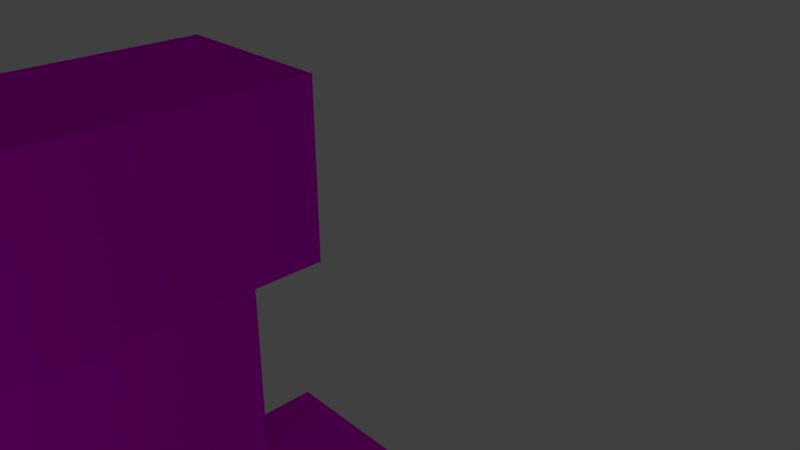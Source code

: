 # Source: Corridor.blend  (saved by Blender 2.78.0; exported with 4.5.12 LTS)
import bpy
from mathutils import Matrix  # noqa: F401  (used for matrix-valued properties, if any)

bpy.ops.wm.read_factory_settings(use_empty=True)
scene = bpy.context.scene
scene.name = 'Scene'

# ---- collections
col_collection_1 = bpy.data.collections.new('Collection 1'); scene.collection.children.link(col_collection_1)

# ---- images (referenced by path relative to the original .blend; pixels are not part of the script)
import os
ASSET_DIR = os.environ.get("B2B_ASSET_DIR", "")  # directory of the original .blend (textures are referenced by path, not embedded)
HERE = os.path.dirname(os.path.abspath(__file__))  # packed textures are extracted next to this script under _unpacked/

def load_image(name, relpath, width, height, colorspace="sRGB"):
    """Load a texture the original file referenced (path relative to the .blend, or extracted next to this script)."""
    p = next((c for c in (os.path.join(HERE, relpath), os.path.join(ASSET_DIR, relpath)) if relpath and os.path.exists(c)), "")
    if p:
        img = bpy.data.images.load(p, check_existing=True)
        img.name = name
    else:  # same state as the original file: an image datablock whose file is absent (Cycles renders it pink)
        img = bpy.data.images.new(name, width, height)
        img.source = "FILE"
        img.filepath = "//" + (relpath or name)
    img.colorspace_settings.name = colorspace
    return img
img_wood_cleanup_png = load_image('wood_cleanup.png', 'wood_cleanup.png', 1024, 1024, 'sRGB')

# ---- materials (node trees are filled in below, after node groups)
mat_material = bpy.data.materials.new('Material')
mat_material.alpha_threshold = 0.0
mat_material.roughness = 0.5

# ---- material node trees
mat_material.use_nodes = True; mat_material.node_tree.nodes.clear()
_N = mat_material.node_tree.nodes; _L = mat_material.node_tree.links
n0 = _N.new('ShaderNodeOutputMaterial'); n0.name = 'Material Output'; n0.location = (300, 300)
n1 = _N.new('ShaderNodeBsdfDiffuse'); n1.name = 'Diffuse BSDF'; n1.location = (10, 300)
n2 = _N.new('ShaderNodeTexImage'); n2.name = 'Image Texture'; n2.location = (-180, 300)
n2.width = 140
n2.image = img_wood_cleanup_png
_L.new(n1.outputs[0], n0.inputs[0])
_L.new(n2.outputs[0], n1.inputs[0])
n0.is_active_output = True

# ---- world
world_world = bpy.data.worlds.new('World'); scene.world = world_world
world_world.use_nodes = True; world_world.node_tree.nodes.clear()
_N = world_world.node_tree.nodes; _L = world_world.node_tree.links
n0 = _N.new('ShaderNodeOutputWorld'); n0.name = 'World Output'; n0.location = (300, 300)
n1 = _N.new('ShaderNodeBackground'); n1.name = 'Background'; n1.location = (10, 300)
n1.inputs[0].default_value = (0.05088, 0.05088, 0.05088, 1.0)
_L.new(n1.outputs[0], n0.inputs[0])
n0.is_active_output = True
world_world.color = (0.05088, 0.05088, 0.05088)
world_world.use_sun_shadow = False
world_world.sun_shadow_jitter_overblur = 0.0
world_world.cycles.sampling_method = 'MANUAL'

# ---- cameras
cam_camera = bpy.data.cameras.new('Camera')
cam_camera.clip_end = 100.0
cam_camera.lens = 35.0
cam_camera.sensor_width = 32.0
cam_camera.sensor_height = 18.0
cam_camera.ortho_scale = 7.314
cam_camera.dof.focus_distance = 0.0

# ---- lights
light_lamp = bpy.data.lights.new('Lamp', 'POINT')
light_lamp.transmission_factor = 0.0
light_lamp.cutoff_distance = 30.0
light_lamp.energy = 100.0
light_lamp.shadow_buffer_clip_start = 1.001
light_lamp.shadow_soft_size = 0.1
light_lamp.shadow_maximum_resolution = 0.006
light_lamp.use_absolute_resolution = True

# ---- meshes
me_cube_001 = bpy.data.meshes.new('Cube.001')
me_cube_001.from_pydata([(-1.353, -6.77, -0.5479), (-1.353, -6.77, 1.452), (-1.353, 18.64, -0.5479), (-1.353, 18.64, 1.452), (0.647, -6.77, -0.5479), (0.647, -6.827, 1.365), (0.647, 18.64, -0.5479), (0.647, 18.64, 1.452), (-1.353, 16.1, -0.5479), (-1.353, 13.56, -0.5479), (-1.353, 11.02, -0.5479), (-1.353, 8.479, -0.5479), (-1.353, 5.937, -0.5479), (-1.353, 3.396, -0.5479), (-1.353, 0.8542, -0.5479), (-1.353, -1.687, -0.5479), (-1.353, -4.229, -0.5479), (-1.353, -4.24, 1.407), (-1.372, -1.734, 1.428), (-1.353, 0.8542, 1.452), (-1.353, 3.396, 1.452), (-1.353, 5.937, 1.452), (-1.353, 8.479, 1.452), (-1.353, 11.02, 1.452), (-1.353, 13.56, 1.452), (-1.353, 16.1, 1.452), (0.5859, -4.227, -0.5479), (0.8544, -1.659, -0.5176), (0.647, 0.8542, -0.5479), (0.647, 3.396, -0.5479), (0.647, 5.937, -0.5479), (0.647, 8.479, -0.5479), (0.647, 11.02, -0.5479), (0.647, 13.56, -0.5479), (0.647, 16.1, -0.5479), (0.647, 16.1, 1.452), (0.647, 13.56, 1.452), (0.647, 11.02, 1.452), (0.647, 8.479, 1.452), (0.647, 5.937, 1.452), (0.647, 3.396, 1.452), (0.647, 0.8542, 1.452), (0.7143, -1.737, 1.428), (0.7636, -4.213, 1.31), (0.2902, -5.387, -0.7885), (0.2935, -5.098, 1.114), (0.3142, -5.732, 1.071), (-1.475, -7.329, -7.594), (-0.4201, -8.373, 1.548), (-1.475, -7.329, -4.125), (-1.475, -5.329, -7.594), (-2.002, 0.1676, -7.412), (-2.002, 0.1676, -4.249), (-2.002, 7.674, -7.412), (-2.002, 7.674, -4.249), (1.813, 0.1676, -7.412), (1.813, 0.1676, -4.249), (1.813, 7.674, -7.412), (1.813, 7.674, -4.249), (-0.6882, -7.973, 0.7833), (-1.285, 19.08, 0.7414), (-0.5817, -8.103, -6.045), (-1.179, 18.95, -6.087), (-1.625, 9.36, -7.377), (-1.625, 9.36, -4.214), (-1.625, 16.87, -7.377), (-1.625, 16.87, -4.214), (2.191, 9.36, -7.377), (2.191, 9.36, -4.214), (2.191, 16.87, -7.377), (2.191, 16.87, -4.214), (-1.475, -5.329, -4.125), (0.5251, -7.329, -7.594), (0.5251, -7.329, -4.125), (0.5251, -5.329, -7.594), (0.5251, -5.329, -4.125), (-1.998, 17.81, -7.601), (-1.998, 17.81, -4.529), (-1.998, 20.29, -7.601), (-1.998, 20.29, -4.529), (1.103, 17.81, -7.601), (1.103, 17.81, -4.529), (1.103, 20.29, -7.601), (1.103, 20.29, -4.529)], [], [(8, 25, 3, 2), (26, 43, 45, 44), (16, 26, 44, 4, 0), (43, 17, 1, 5, 46, 45), (7, 3, 25, 35), (35, 25, 24, 36), (36, 24, 23, 37), (37, 23, 22, 38), (38, 22, 21, 39), (39, 21, 20, 40), (40, 20, 19, 41), (41, 19, 18, 42), (42, 18, 17, 43), (2, 6, 34, 8), (8, 34, 33, 9), (9, 33, 32, 10), (10, 32, 31, 11), (11, 31, 30, 12), (12, 30, 29, 13), (13, 29, 28, 14), (14, 28, 27, 15), (15, 27, 26, 16), (6, 7, 35, 34), (34, 35, 36, 33), (33, 36, 37, 32), (32, 37, 38, 31), (31, 38, 39, 30), (30, 39, 40, 29), (29, 40, 41, 28), (28, 41, 42, 27), (27, 42, 43, 26), (0, 1, 17, 16), (16, 17, 18, 15), (15, 18, 19, 14), (14, 19, 20, 13), (13, 20, 21, 12), (12, 21, 22, 11), (11, 22, 23, 10), (10, 23, 24, 9), (9, 24, 25, 8), (44, 45, 46), (46, 5, 4, 44), (59, 60, 62, 61), (51, 52, 54, 53), (57, 67, 68, 58), (57, 58, 56, 55), (53, 57, 55, 51), (58, 54, 52, 56), (63, 64, 66, 65), (69, 70, 68, 67), (65, 69, 67, 63), (70, 66, 64, 68), (53, 63, 67, 57), (58, 68, 64, 54), (54, 64, 63, 53), (47, 49, 71, 50), (56, 75, 74, 55), (74, 75, 73, 72), (50, 74, 72, 47), (75, 71, 49, 73), (52, 71, 75, 56), (55, 74, 50, 51), (51, 50, 71, 52), (76, 77, 79, 78), (78, 79, 83, 82), (82, 83, 81, 80), (69, 80, 81, 70), (78, 82, 80, 76), (83, 79, 77, 81), (65, 76, 80, 69), (70, 81, 77, 66), (66, 77, 76, 65)])
_uv = me_cube_001.uv_layers.new(name='UVMap')
_uv.uv.foreach_set('vector', [0.8049, 0.7115, 0.7874, 0.7162, 0.8118, 0.7252, 0.8841, 0.6957, 0.1517, 0.4834, 0.1517, 0.4802, 0.1141, 0.4616, 0.1181, 0.4742, 0.1539, 0.4819, 0.1517, 0.4834, 0.1181, 0.4742, 0.08313, 0.4566, 0.1021, 0.4635, 0.1517, 0.4802, 0.149, 0.4807, 0.0805, 0.4608, 0.0001359, 0.4257, 0.06758, 0.4675, 0.1141, 0.4616, 0.8476, 0.7946, 0.8118, 0.7252, 0.7874, 0.7162, 0.7976, 0.7312, 0.7976, 0.7312, 0.7874, 0.7162, 0.7181, 0.6906, 0.7205, 0.6938, 0.7205, 0.6938, 0.7181, 0.6906, 0.6386, 0.6613, 0.6391, 0.662, 0.6391, 0.662, 0.6386, 0.6613, 0.557, 0.6312, 0.5571, 0.6313, 0.5571, 0.6313, 0.557, 0.6312, 0.475, 0.6009, 0.475, 0.601, 0.475, 0.601, 0.475, 0.6009, 0.393, 0.5706, 0.3927, 0.5707, 0.3927, 0.5707, 0.393, 0.5706, 0.3113, 0.5403, 0.3104, 0.5405, 0.3104, 0.5405, 0.3113, 0.5403, 0.2295, 0.51, 0.2295, 0.5104, 0.2295, 0.5104, 0.2295, 0.51, 0.149, 0.4807, 0.1517, 0.4802, 0.8841, 0.6957, 0.9999, 0.7946, 0.8248, 0.73, 0.8049, 0.7115, 0.8049, 0.7115, 0.8248, 0.73, 0.7255, 0.6934, 0.7219, 0.6898, 0.7219, 0.6898, 0.7255, 0.6934, 0.6401, 0.6619, 0.6394, 0.6612, 0.6394, 0.6612, 0.6401, 0.6619, 0.5573, 0.6313, 0.5572, 0.6312, 0.5572, 0.6312, 0.5573, 0.6313, 0.475, 0.6009, 0.475, 0.6009, 0.475, 0.6009, 0.475, 0.6009, 0.3926, 0.5706, 0.3929, 0.5706, 0.3929, 0.5706, 0.3926, 0.5706, 0.3096, 0.5402, 0.3112, 0.5401, 0.3112, 0.5401, 0.3096, 0.5402, 0.2312, 0.5131, 0.2319, 0.5094, 0.2319, 0.5094, 0.2312, 0.5131, 0.1517, 0.4834, 0.1539, 0.4819, 0.9999, 0.7946, 0.8476, 0.7946, 0.7976, 0.7312, 0.8248, 0.73, 0.8248, 0.73, 0.7976, 0.7312, 0.7205, 0.6938, 0.7255, 0.6934, 0.7255, 0.6934, 0.7205, 0.6938, 0.6391, 0.662, 0.6401, 0.6619, 0.6401, 0.6619, 0.6391, 0.662, 0.5571, 0.6313, 0.5573, 0.6313, 0.5573, 0.6313, 0.5571, 0.6313, 0.475, 0.601, 0.475, 0.6009, 0.475, 0.6009, 0.475, 0.601, 0.3927, 0.5707, 0.3926, 0.5706, 0.3926, 0.5706, 0.3927, 0.5707, 0.3104, 0.5405, 0.3096, 0.5402, 0.3096, 0.5402, 0.3104, 0.5405, 0.2295, 0.5104, 0.2312, 0.5131, 0.2312, 0.5131, 0.2295, 0.5104, 0.1517, 0.4802, 0.1517, 0.4834, 0.1021, 0.4635, 0.0805, 0.4608, 0.149, 0.4807, 0.1539, 0.4819, 0.1539, 0.4819, 0.149, 0.4807, 0.2295, 0.51, 0.2319, 0.5094, 0.2319, 0.5094, 0.2295, 0.51, 0.3113, 0.5403, 0.3112, 0.5401, 0.3112, 0.5401, 0.3113, 0.5403, 0.393, 0.5706, 0.3929, 0.5706, 0.3929, 0.5706, 0.393, 0.5706, 0.475, 0.6009, 0.475, 0.6009, 0.475, 0.6009, 0.475, 0.6009, 0.557, 0.6312, 0.5572, 0.6312, 0.5572, 0.6312, 0.557, 0.6312, 0.6386, 0.6613, 0.6394, 0.6612, 0.6394, 0.6612, 0.6386, 0.6613, 0.7181, 0.6906, 0.7219, 0.6898, 0.7219, 0.6898, 0.7181, 0.6906, 0.7874, 0.7162, 0.8049, 0.7115, 0.1181, 0.4742, 0.1141, 0.4616, 0.06758, 0.4675, 0.06758, 0.4675, 0.0001359, 0.4257, 0.08313, 0.4566, 0.1181, 0.4742, 0.00137, 0.7949, 0.2755, 0.7949, 0.2742, 0.8641, 0.0001359, 0.8641, 0.3272, 0.148, 0.3296, 0.1632, 0.5084, 0.2472, 0.5096, 0.2415, 0.5092, 0.2476, 0.5458, 0.2649, 0.5486, 0.2616, 0.5122, 0.2442, 0.5092, 0.2476, 0.5122, 0.2442, 0.3283, 0.157, 0.3185, 0.1587, 0.5096, 0.2415, 0.5092, 0.2476, 0.3185, 0.1587, 0.3272, 0.148, 0.5122, 0.2442, 0.5084, 0.2472, 0.3296, 0.1632, 0.3283, 0.157, 0.5466, 0.2599, 0.5457, 0.2651, 0.7418, 0.3586, 0.7361, 0.3503, 0.7203, 0.3467, 0.7231, 0.348, 0.5486, 0.2616, 0.5458, 0.2649, 0.7361, 0.3503, 0.7203, 0.3467, 0.5458, 0.2649, 0.5466, 0.2599, 0.7231, 0.348, 0.7418, 0.3586, 0.5457, 0.2651, 0.5486, 0.2616, 0.5096, 0.2415, 0.5466, 0.2599, 0.5458, 0.2649, 0.5092, 0.2476, 0.5122, 0.2442, 0.5486, 0.2616, 0.5457, 0.2651, 0.5084, 0.2472, 0.5084, 0.2472, 0.5457, 0.2651, 0.5466, 0.2599, 0.5096, 0.2415, 0.1837, 0.0001359, 0.2466, 0.1135, 0.2318, 0.1074, 0.2014, 0.07362, 0.3283, 0.157, 0.2072, 0.1266, 0.1621, 0.075, 0.3185, 0.1587, 0.1621, 0.075, 0.2072, 0.1266, 0.1671, 0.1622, 0.0001359, 0.0001359, 0.2014, 0.07362, 0.1621, 0.075, 0.0001359, 0.0001359, 0.1837, 0.0001359, 0.2072, 0.1266, 0.2318, 0.1074, 0.2466, 0.1135, 0.1671, 0.1622, 0.3296, 0.1632, 0.2318, 0.1074, 0.2072, 0.1266, 0.3283, 0.157, 0.3185, 0.1587, 0.1621, 0.075, 0.2014, 0.07362, 0.3272, 0.148, 0.3272, 0.148, 0.2014, 0.07362, 0.2318, 0.1074, 0.3296, 0.1632, 0.7667, 0.3639, 0.7892, 0.3803, 0.8849, 0.4254, 0.8068, 0.3851, 0.8068, 0.3851, 0.8849, 0.4254, 0.801, 0.3867, 0.7818, 0.3744, 0.7818, 0.3744, 0.801, 0.3867, 0.7547, 0.3664, 0.7494, 0.3576, 0.7203, 0.3467, 0.7494, 0.3576, 0.7547, 0.3664, 0.7231, 0.348, 0.8068, 0.3851, 0.7818, 0.3744, 0.7494, 0.3576, 0.7667, 0.3639, 0.801, 0.3867, 0.8849, 0.4254, 0.7892, 0.3803, 0.7547, 0.3664, 0.7361, 0.3503, 0.7667, 0.3639, 0.7494, 0.3576, 0.7203, 0.3467, 0.7231, 0.348, 0.7547, 0.3664, 0.7892, 0.3803, 0.7418, 0.3586, 0.7418, 0.3586, 0.7892, 0.3803, 0.7667, 0.3639, 0.7361, 0.3503])
_ca = me_cube_001.color_attributes.new('Col', 'BYTE_COLOR', 'CORNER')
_ca.data.foreach_set('color', [1.0, 1.0, 1.0, 1.0, 1.0, 1.0, 1.0, 1.0, 1.0, 1.0, 1.0, 1.0, 1.0, 1.0, 1.0, 1.0, 1.0, 1.0, 1.0, 1.0, 1.0, 1.0, 1.0, 1.0, 1.0, 1.0, 1.0, 1.0, 1.0, 1.0, 1.0, 1.0, 1.0, 1.0, 1.0, 1.0, 1.0, 1.0, 1.0, 1.0, 1.0, 1.0, 1.0, 1.0, 1.0, 1.0, 1.0, 1.0, 1.0, 1.0, 1.0, 1.0, 1.0, 1.0, 1.0, 1.0, 1.0, 1.0, 1.0, 1.0, 1.0, 1.0, 1.0, 1.0, 1.0, 1.0, 1.0, 1.0, 1.0, 1.0, 1.0, 1.0, 1.0, 1.0, 1.0, 1.0, 1.0, 1.0, 1.0, 1.0, 1.0, 1.0, 1.0, 1.0, 1.0, 1.0, 1.0, 1.0, 1.0, 1.0, 1.0, 1.0, 1.0, 1.0, 1.0, 1.0, 1.0, 1.0, 1.0, 1.0, 1.0, 1.0, 1.0, 1.0, 1.0, 1.0, 1.0, 1.0, 1.0, 1.0, 1.0, 1.0, 1.0, 1.0, 1.0, 1.0, 1.0, 1.0, 1.0, 1.0, 1.0, 1.0, 1.0, 1.0, 1.0, 1.0, 1.0, 1.0, 1.0, 1.0, 1.0, 1.0, 1.0, 1.0, 1.0, 1.0, 1.0, 1.0, 1.0, 1.0, 1.0, 1.0, 1.0, 1.0, 1.0, 1.0, 1.0, 1.0, 1.0, 1.0, 1.0, 1.0, 1.0, 1.0, 1.0, 1.0, 1.0, 1.0, 1.0, 1.0, 1.0, 1.0, 1.0, 1.0, 1.0, 1.0, 1.0, 1.0, 1.0, 1.0, 1.0, 1.0, 1.0, 1.0, 1.0, 1.0, 1.0, 1.0, 1.0, 1.0, 1.0, 1.0, 1.0, 1.0, 1.0, 1.0, 1.0, 1.0, 1.0, 1.0, 1.0, 1.0, 1.0, 1.0, 1.0, 1.0, 1.0, 1.0, 1.0, 1.0, 1.0, 1.0, 1.0, 1.0, 1.0, 1.0, 1.0, 1.0, 1.0, 1.0, 1.0, 1.0, 1.0, 1.0, 1.0, 1.0, 1.0, 1.0, 1.0, 1.0, 1.0, 1.0, 1.0, 1.0, 1.0, 1.0, 1.0, 1.0, 1.0, 1.0, 1.0, 1.0, 1.0, 1.0, 1.0, 1.0, 1.0, 1.0, 1.0, 1.0, 1.0, 1.0, 1.0, 1.0, 1.0, 1.0, 1.0, 1.0, 1.0, 1.0, 1.0, 1.0, 1.0, 1.0, 1.0, 1.0, 1.0, 1.0, 1.0, 1.0, 1.0, 1.0, 1.0, 1.0, 1.0, 1.0, 1.0, 1.0, 1.0, 1.0, 1.0, 1.0, 1.0, 1.0, 1.0, 1.0, 1.0, 1.0, 1.0, 1.0, 1.0, 1.0, 1.0, 1.0, 1.0, 1.0, 1.0, 1.0, 1.0, 1.0, 1.0, 1.0, 1.0, 1.0, 1.0, 1.0, 1.0, 1.0, 1.0, 1.0, 1.0, 1.0, 1.0, 1.0, 1.0, 1.0, 1.0, 1.0, 1.0, 1.0, 1.0, 1.0, 1.0, 1.0, 1.0, 1.0, 1.0, 1.0, 1.0, 1.0, 1.0, 1.0, 1.0, 1.0, 1.0, 1.0, 1.0, 1.0, 1.0, 1.0, 1.0, 1.0, 1.0, 1.0, 1.0, 1.0, 1.0, 1.0, 1.0, 1.0, 1.0, 1.0, 1.0, 1.0, 1.0, 1.0, 1.0, 1.0, 1.0, 1.0, 1.0, 1.0, 1.0, 1.0, 1.0, 1.0, 1.0, 1.0, 1.0, 1.0, 1.0, 1.0, 1.0, 1.0, 1.0, 1.0, 1.0, 1.0, 1.0, 1.0, 1.0, 1.0, 1.0, 1.0, 1.0, 1.0, 1.0, 1.0, 1.0, 1.0, 1.0, 1.0, 1.0, 1.0, 1.0, 1.0, 1.0, 1.0, 1.0, 1.0, 1.0, 1.0, 1.0, 1.0, 1.0, 1.0, 1.0, 1.0, 1.0, 1.0, 1.0, 1.0, 1.0, 1.0, 1.0, 1.0, 1.0, 1.0, 1.0, 1.0, 1.0, 1.0, 1.0, 1.0, 1.0, 1.0, 1.0, 1.0, 1.0, 1.0, 1.0, 1.0, 1.0, 1.0, 1.0, 1.0, 1.0, 1.0, 1.0, 1.0, 1.0, 1.0, 1.0, 1.0, 1.0, 1.0, 1.0, 1.0, 1.0, 1.0, 1.0, 1.0, 1.0, 1.0, 1.0, 1.0, 1.0, 1.0, 1.0, 1.0, 1.0, 1.0, 1.0, 1.0, 1.0, 1.0, 1.0, 1.0, 1.0, 1.0, 1.0, 1.0, 1.0, 1.0, 1.0, 1.0, 1.0, 1.0, 1.0, 1.0, 1.0, 1.0, 1.0, 1.0, 1.0, 1.0, 1.0, 1.0, 1.0, 1.0, 1.0, 1.0, 1.0, 1.0, 1.0, 1.0, 1.0, 1.0, 1.0, 1.0, 1.0, 1.0, 1.0, 1.0, 1.0, 1.0, 1.0, 1.0, 1.0, 1.0, 1.0, 1.0, 1.0, 1.0, 1.0, 1.0, 1.0, 1.0, 1.0, 1.0, 1.0, 1.0, 1.0, 1.0, 1.0, 1.0, 1.0, 1.0, 1.0, 1.0, 1.0, 1.0, 1.0, 1.0, 1.0, 1.0, 1.0, 1.0, 1.0, 1.0, 1.0, 1.0, 1.0, 1.0, 1.0, 1.0, 1.0, 1.0, 1.0, 1.0, 1.0, 1.0, 1.0, 1.0, 1.0, 1.0, 1.0, 1.0, 1.0, 1.0, 1.0, 1.0, 1.0, 1.0, 1.0, 1.0, 1.0, 1.0, 1.0, 1.0, 1.0, 1.0, 1.0, 1.0, 1.0, 1.0, 1.0, 1.0, 1.0, 1.0, 1.0, 1.0, 1.0, 1.0, 1.0, 1.0, 1.0, 1.0, 1.0, 1.0, 1.0, 1.0, 1.0, 1.0, 1.0, 1.0, 1.0, 1.0, 1.0, 1.0, 1.0, 1.0, 1.0, 1.0, 1.0, 1.0, 1.0, 1.0, 1.0, 1.0, 1.0, 1.0, 1.0, 1.0, 1.0, 1.0, 1.0, 1.0, 1.0, 1.0, 1.0, 1.0, 1.0, 1.0, 1.0, 1.0, 1.0, 1.0, 1.0, 1.0, 1.0, 1.0, 1.0, 1.0, 1.0, 1.0, 1.0, 1.0, 1.0, 1.0, 1.0, 1.0, 1.0, 1.0, 1.0, 1.0, 1.0, 1.0, 1.0, 1.0, 1.0, 1.0, 1.0, 1.0, 1.0, 1.0, 1.0, 1.0, 1.0, 1.0, 1.0, 1.0, 1.0, 1.0, 1.0, 1.0, 1.0, 1.0, 1.0, 1.0, 1.0, 1.0, 1.0, 1.0, 1.0, 1.0, 1.0, 1.0, 1.0, 1.0, 1.0, 1.0, 1.0, 1.0, 1.0, 1.0, 1.0, 1.0, 1.0, 1.0, 1.0, 1.0, 1.0, 1.0, 1.0, 1.0, 1.0, 1.0, 1.0, 1.0, 1.0, 1.0, 1.0, 1.0, 1.0, 1.0, 1.0, 1.0, 1.0, 1.0, 1.0, 1.0, 1.0, 1.0, 1.0, 1.0, 1.0, 1.0, 1.0, 1.0, 1.0, 1.0, 1.0, 1.0, 1.0, 1.0, 1.0, 1.0, 1.0, 1.0, 1.0, 1.0, 1.0, 1.0, 1.0, 1.0, 1.0, 1.0, 1.0, 1.0, 1.0, 1.0, 1.0, 1.0, 1.0, 1.0, 1.0, 1.0, 1.0, 1.0, 1.0, 1.0, 1.0, 1.0, 1.0, 1.0, 1.0, 1.0, 1.0, 1.0, 1.0, 1.0, 1.0, 1.0, 1.0, 1.0, 1.0, 1.0, 1.0, 1.0, 1.0, 1.0, 1.0, 1.0, 1.0, 1.0, 1.0, 1.0, 1.0, 1.0, 1.0, 1.0, 1.0, 1.0, 1.0, 1.0, 1.0, 1.0, 1.0, 1.0, 1.0, 1.0, 1.0, 1.0, 1.0, 1.0, 1.0, 1.0, 1.0, 1.0, 1.0, 1.0, 1.0, 1.0, 1.0, 1.0, 1.0, 1.0, 1.0, 1.0, 1.0, 1.0, 1.0, 1.0, 1.0, 1.0, 1.0, 1.0, 1.0, 1.0, 1.0, 1.0, 1.0, 1.0, 1.0, 1.0, 1.0, 1.0, 1.0, 1.0, 1.0, 1.0, 1.0, 1.0, 1.0, 1.0, 1.0, 1.0, 1.0, 1.0, 1.0, 1.0, 1.0, 1.0, 1.0, 1.0, 1.0, 1.0, 1.0, 1.0, 1.0, 1.0, 1.0, 1.0, 1.0, 1.0, 1.0, 1.0, 1.0, 1.0, 1.0, 1.0, 1.0, 1.0, 1.0, 1.0, 1.0, 1.0, 1.0, 1.0, 1.0, 1.0, 1.0, 1.0, 1.0, 1.0, 1.0, 1.0, 1.0, 1.0, 1.0, 1.0, 1.0, 1.0, 1.0, 1.0, 1.0, 1.0, 1.0, 1.0, 1.0, 1.0, 1.0, 1.0, 1.0, 1.0, 1.0, 1.0, 1.0, 1.0, 1.0, 1.0, 1.0, 1.0, 1.0, 1.0, 1.0, 1.0, 1.0, 1.0, 1.0, 1.0, 1.0, 1.0, 1.0, 1.0, 1.0, 1.0, 1.0, 1.0, 1.0, 1.0, 1.0, 1.0, 1.0, 1.0, 1.0, 1.0, 1.0, 1.0, 1.0, 1.0, 1.0, 1.0, 1.0, 1.0, 1.0, 1.0, 1.0, 1.0, 1.0, 1.0, 1.0, 1.0, 1.0, 1.0, 1.0, 1.0, 1.0, 1.0, 1.0, 1.0, 1.0, 1.0, 1.0, 1.0, 1.0, 1.0, 1.0, 1.0, 1.0, 1.0, 1.0, 1.0, 1.0, 1.0, 1.0, 1.0, 1.0, 1.0, 1.0, 1.0, 1.0, 1.0, 1.0, 1.0, 1.0, 1.0, 1.0, 1.0, 1.0, 1.0, 1.0, 1.0, 1.0, 1.0, 1.0, 1.0, 1.0, 1.0, 1.0, 1.0, 1.0, 1.0, 1.0, 1.0, 1.0, 1.0, 1.0, 1.0, 1.0, 1.0, 1.0, 1.0, 1.0, 1.0, 1.0, 1.0, 1.0, 1.0, 1.0, 1.0, 1.0, 1.0, 1.0, 1.0, 1.0, 1.0, 1.0, 1.0, 1.0, 1.0, 1.0, 1.0, 1.0, 1.0, 1.0, 1.0, 1.0, 1.0, 1.0, 1.0, 1.0, 1.0, 1.0, 1.0, 1.0, 1.0, 1.0, 1.0, 1.0, 1.0, 1.0, 1.0, 1.0, 1.0, 1.0, 1.0, 1.0, 1.0, 1.0, 1.0, 1.0, 1.0, 1.0, 1.0, 1.0, 1.0, 1.0, 1.0, 1.0, 1.0, 1.0, 1.0, 1.0, 1.0, 1.0, 1.0, 1.0, 1.0, 1.0, 1.0, 1.0, 1.0, 1.0, 1.0, 1.0, 1.0, 1.0, 1.0, 1.0, 1.0, 1.0, 1.0, 1.0, 1.0, 1.0, 1.0, 1.0, 1.0, 1.0, 1.0, 1.0, 1.0, 1.0, 1.0, 1.0, 1.0, 1.0, 1.0, 1.0, 1.0, 1.0, 1.0, 1.0, 1.0, 1.0, 1.0, 1.0, 1.0, 1.0, 1.0, 1.0, 1.0, 1.0, 1.0, 1.0, 1.0, 1.0, 1.0, 1.0, 1.0, 1.0, 1.0, 1.0, 1.0, 1.0, 1.0, 1.0, 1.0, 1.0, 1.0, 1.0, 1.0, 1.0, 1.0, 1.0, 1.0, 1.0, 1.0, 1.0, 1.0, 1.0, 1.0, 1.0, 1.0, 1.0, 1.0, 1.0, 1.0, 1.0, 1.0, 1.0, 1.0, 1.0, 1.0, 1.0, 1.0, 1.0, 1.0, 1.0, 1.0, 1.0, 1.0, 1.0, 1.0, 1.0, 1.0, 1.0, 1.0])
me_cube_001.materials.append(mat_material)
me_cube_001.use_remesh_preserve_volume = False
me_cube_001.use_remesh_preserve_attributes = False
me_cube_001.use_mirror_vertex_groups = False
me_cube_001.update()

# ---- objects
ob_cube = bpy.data.objects.new('Cube', me_cube_001)
ob_lamp = bpy.data.objects.new('Lamp', light_lamp)
ob_camera = bpy.data.objects.new('Camera', cam_camera)

# ---- transforms, parenting, visibility, modifiers, constraints
ob_cube.location = (-0.3968, -7.786, 10.44)
ob_cube.lineart.crease_threshold = 0.0
ob_lamp.location = (3.22, 0.7486, 11.01)
ob_lamp.rotation_euler = (0.6503, 0.05522, 1.866)
ob_lamp.lock_rotations_4d = False
ob_lamp.empty_display_type = 'ARROWS'
ob_lamp.color = (0.0, 0.0, 0.0, 0.0)
ob_lamp.lineart.crease_threshold = 0.0
ob_camera.location = (6.579, 6.012, 14.26)
ob_camera.rotation_euler = (1.109, 0.0, 0.8149)
ob_camera.lock_rotations_4d = False
ob_camera.empty_display_type = 'ARROWS'
ob_camera.color = (0.0, 0.0, 0.0, 0.0)
ob_camera.display_type = 'WIRE'
ob_camera.lineart.crease_threshold = 0.0

# ---- collection membership
col_collection_1.objects.link(ob_cube)
col_collection_1.objects.link(ob_lamp)
col_collection_1.objects.link(ob_camera)

# ---- scene / render settings (as saved in the file)
scene.camera = ob_camera
scene.frame_start = 1; scene.frame_end = 250; scene.frame_set(9)
scene.render.engine = 'CYCLES'
scene.render.resolution_percentage = 50
scene.render.dither_intensity = 0.0
scene.cycles.use_denoising = False
scene.cycles.samples = 128
scene.cycles.sampling_pattern = 'TABULATED_SOBOL'
scene.cycles.light_sampling_threshold = 0.0
scene.cycles.use_adaptive_sampling = False
scene.cycles.use_light_tree = False
scene.cycles.blur_glossy = 0.0
scene.cycles.sample_clamp_indirect = 0.0
scene.view_settings.view_transform = 'Standard'
bpy.context.view_layer.update()
